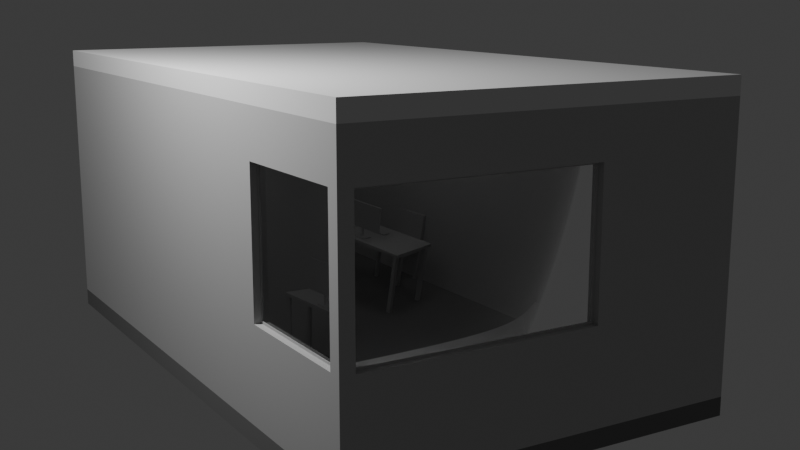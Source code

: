 # Source: room_corner_window.blend  (saved by Blender 5.1.30; exported with 4.5.12 LTS)
import bpy
from mathutils import Matrix  # noqa: F401  (used for matrix-valued properties, if any)

bpy.ops.wm.read_factory_settings(use_empty=True)
scene = bpy.context.scene
scene.name = 'Scene'

# ---- collections
col_collection = bpy.data.collections.new('Collection'); scene.collection.children.link(col_collection)
col_luminaires = bpy.data.collections.new('Luminaires'); scene.collection.children.link(col_luminaires)
col_window_south = bpy.data.collections.new('Window_South'); scene.collection.children.link(col_window_south)
col_window_west = bpy.data.collections.new('Window_West'); scene.collection.children.link(col_window_west)
col_window_corner = bpy.data.collections.new('Window_Corner'); scene.collection.children.link(col_window_corner)

# ---- materials (node trees are filled in below, after node groups)
mat_rad_furniture_r050 = bpy.data.materials.new('Rad_Furniture_R050')
mat_rad_screenglass_r004 = bpy.data.materials.new('Rad_ScreenGlass_R004')
mat_rad_wall_r050 = bpy.data.materials.new('Rad_Wall_R050')
mat_rad_floor_r020 = bpy.data.materials.new('Rad_Floor_R020')
mat_rad_ceiling_r080 = bpy.data.materials.new('Rad_Ceiling_R080')
mat_rad_luminaire_l09 = bpy.data.materials.new('Rad_Luminaire_L09')
mat_rad_glazing_south_t073 = bpy.data.materials.new('Rad_Glazing_South_T073')
mat_rad_glazing_south_t073.use_raytrace_refraction = True
mat_rad_glazing_south_t073.use_screen_refraction = True
mat_rad_frame_south_r050 = bpy.data.materials.new('Rad_Frame_South_R050')
mat_rad_glazing_west_t073 = bpy.data.materials.new('Rad_Glazing_West_T073')
mat_rad_glazing_west_t073.use_raytrace_refraction = True
mat_rad_glazing_west_t073.use_screen_refraction = True
mat_rad_frame_west_r050 = bpy.data.materials.new('Rad_Frame_West_R050')
mat_rad_frame_corner_r050 = bpy.data.materials.new('Rad_Frame_Corner_R050')

# ---- material node trees
mat_rad_furniture_r050.use_nodes = True; mat_rad_furniture_r050.node_tree.nodes.clear()
_N = mat_rad_furniture_r050.node_tree.nodes; _L = mat_rad_furniture_r050.node_tree.links
n0 = _N.new('ShaderNodeBsdfPrincipled'); n0.name = 'Principled BSDF'; n0.location = (-200, 100)
n0.inputs[0].default_value = (0.5, 0.5, 0.5, 1.0)
n0.inputs[2].default_value = 1.0
n0.inputs[13].default_value = 0.0
n1 = _N.new('ShaderNodeOutputMaterial'); n1.name = 'Material Output'; n1.location = (200, 100)
_L.new(n0.outputs[0], n1.inputs[0])
n1.is_active_output = True
mat_rad_screenglass_r004.use_nodes = True; mat_rad_screenglass_r004.node_tree.nodes.clear()
_N = mat_rad_screenglass_r004.node_tree.nodes; _L = mat_rad_screenglass_r004.node_tree.links
n0 = _N.new('ShaderNodeBsdfPrincipled'); n0.name = 'Principled BSDF'; n0.location = (-200, 100)
n0.inputs[0].default_value = (0.0, 0.0, 0.0, 1.0)
n0.inputs[2].default_value = 0.03
n1 = _N.new('ShaderNodeOutputMaterial'); n1.name = 'Material Output'; n1.location = (200, 100)
_L.new(n0.outputs[0], n1.inputs[0])
n1.is_active_output = True
mat_rad_wall_r050.use_nodes = True; mat_rad_wall_r050.node_tree.nodes.clear()
_N = mat_rad_wall_r050.node_tree.nodes; _L = mat_rad_wall_r050.node_tree.links
n0 = _N.new('ShaderNodeBsdfPrincipled'); n0.name = 'Principled BSDF'; n0.location = (-200, 100)
n0.inputs[0].default_value = (0.5, 0.5, 0.5, 1.0)
n0.inputs[2].default_value = 1.0
n0.inputs[13].default_value = 0.0
n1 = _N.new('ShaderNodeOutputMaterial'); n1.name = 'Material Output'; n1.location = (200, 100)
_L.new(n0.outputs[0], n1.inputs[0])
n1.is_active_output = True
mat_rad_floor_r020.use_nodes = True; mat_rad_floor_r020.node_tree.nodes.clear()
_N = mat_rad_floor_r020.node_tree.nodes; _L = mat_rad_floor_r020.node_tree.links
n0 = _N.new('ShaderNodeBsdfPrincipled'); n0.name = 'Principled BSDF'; n0.location = (-200, 100)
n0.inputs[0].default_value = (0.2, 0.2, 0.2, 1.0)
n0.inputs[2].default_value = 1.0
n0.inputs[13].default_value = 0.0
n1 = _N.new('ShaderNodeOutputMaterial'); n1.name = 'Material Output'; n1.location = (200, 100)
_L.new(n0.outputs[0], n1.inputs[0])
n1.is_active_output = True
mat_rad_ceiling_r080.use_nodes = True; mat_rad_ceiling_r080.node_tree.nodes.clear()
_N = mat_rad_ceiling_r080.node_tree.nodes; _L = mat_rad_ceiling_r080.node_tree.links
n0 = _N.new('ShaderNodeBsdfPrincipled'); n0.name = 'Principled BSDF'; n0.location = (-200, 100)
n0.inputs[2].default_value = 1.0
n0.inputs[13].default_value = 0.0
n1 = _N.new('ShaderNodeOutputMaterial'); n1.name = 'Material Output'; n1.location = (200, 100)
_L.new(n0.outputs[0], n1.inputs[0])
n1.is_active_output = True
mat_rad_luminaire_l09.use_nodes = True; mat_rad_luminaire_l09.node_tree.nodes.clear()
_N = mat_rad_luminaire_l09.node_tree.nodes; _L = mat_rad_luminaire_l09.node_tree.links
n0 = _N.new('ShaderNodeOutputMaterial'); n0.name = 'Material Output'; n0.location = (0, 0)
n1 = _N.new('ShaderNodeEmission'); n1.name = 'Emission'; n1.location = (0, 0)
_L.new(n1.outputs[0], n0.inputs[0])
n0.is_active_output = True
mat_rad_glazing_south_t073.use_nodes = True; mat_rad_glazing_south_t073.node_tree.nodes.clear()
_N = mat_rad_glazing_south_t073.node_tree.nodes; _L = mat_rad_glazing_south_t073.node_tree.links
n0 = _N.new('ShaderNodeBsdfPrincipled'); n0.name = 'Principled BSDF'; n0.location = (-200, 100)
n0.inputs[0].default_value = (0.73, 0.73, 0.73, 1.0)
n0.inputs[2].default_value = 0.0
n0.inputs[3].default_value = 1.52
n0.inputs[18].default_value = 1.0
n1 = _N.new('ShaderNodeOutputMaterial'); n1.name = 'Material Output'; n1.location = (200, 100)
_L.new(n0.outputs[0], n1.inputs[0])
n1.is_active_output = True
mat_rad_frame_south_r050.use_nodes = True; mat_rad_frame_south_r050.node_tree.nodes.clear()
_N = mat_rad_frame_south_r050.node_tree.nodes; _L = mat_rad_frame_south_r050.node_tree.links
n0 = _N.new('ShaderNodeBsdfPrincipled'); n0.name = 'Principled BSDF'; n0.location = (-200, 100)
n0.inputs[0].default_value = (0.5, 0.5, 0.5, 1.0)
n0.inputs[2].default_value = 1.0
n0.inputs[13].default_value = 0.0
n1 = _N.new('ShaderNodeOutputMaterial'); n1.name = 'Material Output'; n1.location = (200, 100)
_L.new(n0.outputs[0], n1.inputs[0])
n1.is_active_output = True
mat_rad_glazing_west_t073.use_nodes = True; mat_rad_glazing_west_t073.node_tree.nodes.clear()
_N = mat_rad_glazing_west_t073.node_tree.nodes; _L = mat_rad_glazing_west_t073.node_tree.links
n0 = _N.new('ShaderNodeBsdfPrincipled'); n0.name = 'Principled BSDF'; n0.location = (-200, 100)
n0.inputs[0].default_value = (0.73, 0.73, 0.73, 1.0)
n0.inputs[2].default_value = 0.0
n0.inputs[3].default_value = 1.52
n0.inputs[18].default_value = 1.0
n1 = _N.new('ShaderNodeOutputMaterial'); n1.name = 'Material Output'; n1.location = (200, 100)
_L.new(n0.outputs[0], n1.inputs[0])
n1.is_active_output = True
mat_rad_frame_west_r050.use_nodes = True; mat_rad_frame_west_r050.node_tree.nodes.clear()
_N = mat_rad_frame_west_r050.node_tree.nodes; _L = mat_rad_frame_west_r050.node_tree.links
n0 = _N.new('ShaderNodeBsdfPrincipled'); n0.name = 'Principled BSDF'; n0.location = (-200, 100)
n0.inputs[0].default_value = (0.5, 0.5, 0.5, 1.0)
n0.inputs[2].default_value = 1.0
n0.inputs[13].default_value = 0.0
n1 = _N.new('ShaderNodeOutputMaterial'); n1.name = 'Material Output'; n1.location = (200, 100)
_L.new(n0.outputs[0], n1.inputs[0])
n1.is_active_output = True
mat_rad_frame_corner_r050.use_nodes = True; mat_rad_frame_corner_r050.node_tree.nodes.clear()
_N = mat_rad_frame_corner_r050.node_tree.nodes; _L = mat_rad_frame_corner_r050.node_tree.links
n0 = _N.new('ShaderNodeBsdfPrincipled'); n0.name = 'Principled BSDF'; n0.location = (-200, 100)
n0.inputs[0].default_value = (0.5, 0.5, 0.5, 1.0)
n0.inputs[2].default_value = 1.0
n0.inputs[13].default_value = 0.0
n1 = _N.new('ShaderNodeOutputMaterial'); n1.name = 'Material Output'; n1.location = (200, 100)
_L.new(n0.outputs[0], n1.inputs[0])
n1.is_active_output = True

# ---- world
world_world = bpy.data.worlds.new('World'); scene.world = world_world
world_world.use_nodes = True; world_world.node_tree.nodes.clear()
_N = world_world.node_tree.nodes; _L = world_world.node_tree.links
n0 = _N.new('ShaderNodeOutputWorld'); n0.name = 'World Output'; n0.location = (200, 100)
n1 = _N.new('ShaderNodeBackground'); n1.name = 'Background'; n1.location = (-200, 100)
n1.inputs[0].default_value = (0.05088, 0.05088, 0.05088, 1.0)
_L.new(n1.outputs[0], n0.inputs[0])
n0.is_active_output = True
world_world.color = (0.05088, 0.05088, 0.05088)
world_world.sun_shadow_jitter_overblur = 0.0

# ---- cameras
cam_camera = bpy.data.cameras.new('Camera')
cam_camera.clip_end = 100.0
cam_camera.ortho_scale = 7.314

# ---- lights
light_light = bpy.data.lights.new('Light', 'POINT')
light_light.energy = 1000.0
light_light.shadow_soft_size = 0.1

# ---- meshes
me_desk_top_1_002 = bpy.data.meshes.new('Desk_Top_1.002')
me_desk_top_1_002.from_pydata([(-0.5, -0.5, -0.5), (-0.5, -0.5, 0.5), (-0.5, 0.5, -0.5), (-0.5, 0.5, 0.5), (0.5, -0.5, -0.5), (0.5, -0.5, 0.5), (0.5, 0.5, -0.5), (0.5, 0.5, 0.5)], [], [(0, 1, 3, 2), (2, 3, 7, 6), (6, 7, 5, 4), (4, 5, 1, 0), (2, 6, 4, 0), (7, 3, 1, 5)])
me_desk_top_1_002.materials.append(mat_rad_furniture_r050)
me_desk_top_1_002.update()
me_desk_leg_1_008 = bpy.data.meshes.new('Desk_Leg_1.008')
me_desk_leg_1_008.from_pydata([(-0.5, -0.5, -0.5), (-0.5, -0.5, 0.5), (-0.5, 0.5, -0.5), (-0.5, 0.5, 0.5), (0.5, -0.5, -0.5), (0.5, -0.5, 0.5), (0.5, 0.5, -0.5), (0.5, 0.5, 0.5)], [], [(0, 1, 3, 2), (2, 3, 7, 6), (6, 7, 5, 4), (4, 5, 1, 0), (2, 6, 4, 0), (7, 3, 1, 5)])
me_desk_leg_1_008.materials.append(mat_rad_furniture_r050)
me_desk_leg_1_008.update()
me_desk_leg_1_009 = bpy.data.meshes.new('Desk_Leg_1.009')
me_desk_leg_1_009.from_pydata([(-0.5, -0.5, -0.5), (-0.5, -0.5, 0.5), (-0.5, 0.5, -0.5), (-0.5, 0.5, 0.5), (0.5, -0.5, -0.5), (0.5, -0.5, 0.5), (0.5, 0.5, -0.5), (0.5, 0.5, 0.5)], [], [(0, 1, 3, 2), (2, 3, 7, 6), (6, 7, 5, 4), (4, 5, 1, 0), (2, 6, 4, 0), (7, 3, 1, 5)])
me_desk_leg_1_009.materials.append(mat_rad_furniture_r050)
me_desk_leg_1_009.update()
me_desk_leg_1_010 = bpy.data.meshes.new('Desk_Leg_1.010')
me_desk_leg_1_010.from_pydata([(-0.5, -0.5, -0.5), (-0.5, -0.5, 0.5), (-0.5, 0.5, -0.5), (-0.5, 0.5, 0.5), (0.5, -0.5, -0.5), (0.5, -0.5, 0.5), (0.5, 0.5, -0.5), (0.5, 0.5, 0.5)], [], [(0, 1, 3, 2), (2, 3, 7, 6), (6, 7, 5, 4), (4, 5, 1, 0), (2, 6, 4, 0), (7, 3, 1, 5)])
me_desk_leg_1_010.materials.append(mat_rad_furniture_r050)
me_desk_leg_1_010.update()
me_desk_leg_1_011 = bpy.data.meshes.new('Desk_Leg_1.011')
me_desk_leg_1_011.from_pydata([(-0.5, -0.5, -0.5), (-0.5, -0.5, 0.5), (-0.5, 0.5, -0.5), (-0.5, 0.5, 0.5), (0.5, -0.5, -0.5), (0.5, -0.5, 0.5), (0.5, 0.5, -0.5), (0.5, 0.5, 0.5)], [], [(0, 1, 3, 2), (2, 3, 7, 6), (6, 7, 5, 4), (4, 5, 1, 0), (2, 6, 4, 0), (7, 3, 1, 5)])
me_desk_leg_1_011.materials.append(mat_rad_furniture_r050)
me_desk_leg_1_011.update()
me_chair_seat_1_002 = bpy.data.meshes.new('Chair_Seat_1.002')
me_chair_seat_1_002.from_pydata([(-0.5, -0.5, -0.5), (-0.5, -0.5, 0.5), (-0.5, 0.5, -0.5), (-0.5, 0.5, 0.5), (0.5, -0.5, -0.5), (0.5, -0.5, 0.5), (0.5, 0.5, -0.5), (0.5, 0.5, 0.5)], [], [(0, 1, 3, 2), (2, 3, 7, 6), (6, 7, 5, 4), (4, 5, 1, 0), (2, 6, 4, 0), (7, 3, 1, 5)])
me_chair_seat_1_002.materials.append(mat_rad_furniture_r050)
me_chair_seat_1_002.update()
me_chair_leg_1_008 = bpy.data.meshes.new('Chair_Leg_1.008')
me_chair_leg_1_008.from_pydata([(-0.5, -0.5, -0.5), (-0.5, -0.5, 0.5), (-0.5, 0.5, -0.5), (-0.5, 0.5, 0.5), (0.5, -0.5, -0.5), (0.5, -0.5, 0.5), (0.5, 0.5, -0.5), (0.5, 0.5, 0.5)], [], [(0, 1, 3, 2), (2, 3, 7, 6), (6, 7, 5, 4), (4, 5, 1, 0), (2, 6, 4, 0), (7, 3, 1, 5)])
me_chair_leg_1_008.materials.append(mat_rad_furniture_r050)
me_chair_leg_1_008.update()
me_chair_leg_1_009 = bpy.data.meshes.new('Chair_Leg_1.009')
me_chair_leg_1_009.from_pydata([(-0.5, -0.5, -0.5), (-0.5, -0.5, 0.5), (-0.5, 0.5, -0.5), (-0.5, 0.5, 0.5), (0.5, -0.5, -0.5), (0.5, -0.5, 0.5), (0.5, 0.5, -0.5), (0.5, 0.5, 0.5)], [], [(0, 1, 3, 2), (2, 3, 7, 6), (6, 7, 5, 4), (4, 5, 1, 0), (2, 6, 4, 0), (7, 3, 1, 5)])
me_chair_leg_1_009.materials.append(mat_rad_furniture_r050)
me_chair_leg_1_009.update()
me_chair_leg_1_010 = bpy.data.meshes.new('Chair_Leg_1.010')
me_chair_leg_1_010.from_pydata([(-0.5, -0.5, -0.5), (-0.5, -0.5, 0.5), (-0.5, 0.5, -0.5), (-0.5, 0.5, 0.5), (0.5, -0.5, -0.5), (0.5, -0.5, 0.5), (0.5, 0.5, -0.5), (0.5, 0.5, 0.5)], [], [(0, 1, 3, 2), (2, 3, 7, 6), (6, 7, 5, 4), (4, 5, 1, 0), (2, 6, 4, 0), (7, 3, 1, 5)])
me_chair_leg_1_010.materials.append(mat_rad_furniture_r050)
me_chair_leg_1_010.update()
me_chair_leg_1_011 = bpy.data.meshes.new('Chair_Leg_1.011')
me_chair_leg_1_011.from_pydata([(-0.5, -0.5, -0.5), (-0.5, -0.5, 0.5), (-0.5, 0.5, -0.5), (-0.5, 0.5, 0.5), (0.5, -0.5, -0.5), (0.5, -0.5, 0.5), (0.5, 0.5, -0.5), (0.5, 0.5, 0.5)], [], [(0, 1, 3, 2), (2, 3, 7, 6), (6, 7, 5, 4), (4, 5, 1, 0), (2, 6, 4, 0), (7, 3, 1, 5)])
me_chair_leg_1_011.materials.append(mat_rad_furniture_r050)
me_chair_leg_1_011.update()
me_chair_back_1_002 = bpy.data.meshes.new('Chair_Back_1.002')
me_chair_back_1_002.from_pydata([(-0.5, -0.5, -0.5), (-0.5, -0.5, 0.5), (-0.5, 0.5, -0.5), (-0.5, 0.5, 0.5), (0.5, -0.5, -0.5), (0.5, -0.5, 0.5), (0.5, 0.5, -0.5), (0.5, 0.5, 0.5)], [], [(0, 1, 3, 2), (2, 3, 7, 6), (6, 7, 5, 4), (4, 5, 1, 0), (2, 6, 4, 0), (7, 3, 1, 5)])
me_chair_back_1_002.materials.append(mat_rad_furniture_r050)
me_chair_back_1_002.update()
me_disp_base_1_002 = bpy.data.meshes.new('Disp_Base_1.002')
me_disp_base_1_002.from_pydata([(-0.5, -0.5, -0.5), (-0.5, -0.5, 0.5), (-0.5, 0.5, -0.5), (-0.5, 0.5, 0.5), (0.5, -0.5, -0.5), (0.5, -0.5, 0.5), (0.5, 0.5, -0.5), (0.5, 0.5, 0.5)], [], [(0, 1, 3, 2), (2, 3, 7, 6), (6, 7, 5, 4), (4, 5, 1, 0), (2, 6, 4, 0), (7, 3, 1, 5)])
me_disp_base_1_002.materials.append(mat_rad_furniture_r050)
me_disp_base_1_002.update()
me_disp_neck_1_002 = bpy.data.meshes.new('Disp_Neck_1.002')
me_disp_neck_1_002.from_pydata([(-0.5, -0.5, -0.5), (-0.5, -0.5, 0.5), (-0.5, 0.5, -0.5), (-0.5, 0.5, 0.5), (0.5, -0.5, -0.5), (0.5, -0.5, 0.5), (0.5, 0.5, -0.5), (0.5, 0.5, 0.5)], [], [(0, 1, 3, 2), (2, 3, 7, 6), (6, 7, 5, 4), (4, 5, 1, 0), (2, 6, 4, 0), (7, 3, 1, 5)])
me_disp_neck_1_002.materials.append(mat_rad_furniture_r050)
me_disp_neck_1_002.update()
me_disp_panel_1_002 = bpy.data.meshes.new('Disp_Panel_1.002')
me_disp_panel_1_002.from_pydata([(-0.5, -0.5, -0.5), (-0.5, -0.5, 0.5), (-0.5, 0.5, -0.5), (-0.5, 0.5, 0.5), (0.5, -0.5, -0.5), (0.5, -0.5, 0.5), (0.5, 0.5, -0.5), (0.5, 0.5, 0.5)], [], [(0, 1, 3, 2), (2, 3, 7, 6), (6, 7, 5, 4), (4, 5, 1, 0), (2, 6, 4, 0), (7, 3, 1, 5)])
me_disp_panel_1_002.materials.append(mat_rad_furniture_r050)
me_disp_panel_1_002.update()
me_disp_glass_1_002 = bpy.data.meshes.new('Disp_Glass_1.002')
me_disp_glass_1_002.from_pydata([(-0.5, -0.5, -0.5), (-0.5, -0.5, 0.5), (-0.5, 0.5, -0.5), (-0.5, 0.5, 0.5), (0.5, -0.5, -0.5), (0.5, -0.5, 0.5), (0.5, 0.5, -0.5), (0.5, 0.5, 0.5)], [], [(0, 1, 3, 2), (2, 3, 7, 6), (6, 7, 5, 4), (4, 5, 1, 0), (2, 6, 4, 0), (7, 3, 1, 5)])
me_disp_glass_1_002.materials.append(mat_rad_screenglass_r004)
me_disp_glass_1_002.update()
me_keyboard_1_002 = bpy.data.meshes.new('Keyboard_1.002')
me_keyboard_1_002.from_pydata([(-0.5, -0.5, -0.5), (-0.5, -0.5, 0.5), (-0.5, 0.5, -0.5), (-0.5, 0.5, 0.5), (0.5, -0.5, -0.5), (0.5, -0.5, 0.5), (0.5, 0.5, -0.5), (0.5, 0.5, 0.5)], [], [(0, 1, 3, 2), (2, 3, 7, 6), (6, 7, 5, 4), (4, 5, 1, 0), (2, 6, 4, 0), (7, 3, 1, 5)])
me_keyboard_1_002.materials.append(mat_rad_furniture_r050)
me_keyboard_1_002.update()
me_desk_top_2_002 = bpy.data.meshes.new('Desk_Top_2.002')
me_desk_top_2_002.from_pydata([(-0.5, -0.5, -0.5), (-0.5, -0.5, 0.5), (-0.5, 0.5, -0.5), (-0.5, 0.5, 0.5), (0.5, -0.5, -0.5), (0.5, -0.5, 0.5), (0.5, 0.5, -0.5), (0.5, 0.5, 0.5)], [], [(0, 1, 3, 2), (2, 3, 7, 6), (6, 7, 5, 4), (4, 5, 1, 0), (2, 6, 4, 0), (7, 3, 1, 5)])
me_desk_top_2_002.materials.append(mat_rad_furniture_r050)
me_desk_top_2_002.update()
me_desk_leg_2_008 = bpy.data.meshes.new('Desk_Leg_2.008')
me_desk_leg_2_008.from_pydata([(-0.5, -0.5, -0.5), (-0.5, -0.5, 0.5), (-0.5, 0.5, -0.5), (-0.5, 0.5, 0.5), (0.5, -0.5, -0.5), (0.5, -0.5, 0.5), (0.5, 0.5, -0.5), (0.5, 0.5, 0.5)], [], [(0, 1, 3, 2), (2, 3, 7, 6), (6, 7, 5, 4), (4, 5, 1, 0), (2, 6, 4, 0), (7, 3, 1, 5)])
me_desk_leg_2_008.materials.append(mat_rad_furniture_r050)
me_desk_leg_2_008.update()
me_desk_leg_2_009 = bpy.data.meshes.new('Desk_Leg_2.009')
me_desk_leg_2_009.from_pydata([(-0.5, -0.5, -0.5), (-0.5, -0.5, 0.5), (-0.5, 0.5, -0.5), (-0.5, 0.5, 0.5), (0.5, -0.5, -0.5), (0.5, -0.5, 0.5), (0.5, 0.5, -0.5), (0.5, 0.5, 0.5)], [], [(0, 1, 3, 2), (2, 3, 7, 6), (6, 7, 5, 4), (4, 5, 1, 0), (2, 6, 4, 0), (7, 3, 1, 5)])
me_desk_leg_2_009.materials.append(mat_rad_furniture_r050)
me_desk_leg_2_009.update()
me_desk_leg_2_010 = bpy.data.meshes.new('Desk_Leg_2.010')
me_desk_leg_2_010.from_pydata([(-0.5, -0.5, -0.5), (-0.5, -0.5, 0.5), (-0.5, 0.5, -0.5), (-0.5, 0.5, 0.5), (0.5, -0.5, -0.5), (0.5, -0.5, 0.5), (0.5, 0.5, -0.5), (0.5, 0.5, 0.5)], [], [(0, 1, 3, 2), (2, 3, 7, 6), (6, 7, 5, 4), (4, 5, 1, 0), (2, 6, 4, 0), (7, 3, 1, 5)])
me_desk_leg_2_010.materials.append(mat_rad_furniture_r050)
me_desk_leg_2_010.update()
me_desk_leg_2_011 = bpy.data.meshes.new('Desk_Leg_2.011')
me_desk_leg_2_011.from_pydata([(-0.5, -0.5, -0.5), (-0.5, -0.5, 0.5), (-0.5, 0.5, -0.5), (-0.5, 0.5, 0.5), (0.5, -0.5, -0.5), (0.5, -0.5, 0.5), (0.5, 0.5, -0.5), (0.5, 0.5, 0.5)], [], [(0, 1, 3, 2), (2, 3, 7, 6), (6, 7, 5, 4), (4, 5, 1, 0), (2, 6, 4, 0), (7, 3, 1, 5)])
me_desk_leg_2_011.materials.append(mat_rad_furniture_r050)
me_desk_leg_2_011.update()
me_chair_seat_2_002 = bpy.data.meshes.new('Chair_Seat_2.002')
me_chair_seat_2_002.from_pydata([(-0.5, -0.5, -0.5), (-0.5, -0.5, 0.5), (-0.5, 0.5, -0.5), (-0.5, 0.5, 0.5), (0.5, -0.5, -0.5), (0.5, -0.5, 0.5), (0.5, 0.5, -0.5), (0.5, 0.5, 0.5)], [], [(0, 1, 3, 2), (2, 3, 7, 6), (6, 7, 5, 4), (4, 5, 1, 0), (2, 6, 4, 0), (7, 3, 1, 5)])
me_chair_seat_2_002.materials.append(mat_rad_furniture_r050)
me_chair_seat_2_002.update()
me_chair_leg_2_008 = bpy.data.meshes.new('Chair_Leg_2.008')
me_chair_leg_2_008.from_pydata([(-0.5, -0.5, -0.5), (-0.5, -0.5, 0.5), (-0.5, 0.5, -0.5), (-0.5, 0.5, 0.5), (0.5, -0.5, -0.5), (0.5, -0.5, 0.5), (0.5, 0.5, -0.5), (0.5, 0.5, 0.5)], [], [(0, 1, 3, 2), (2, 3, 7, 6), (6, 7, 5, 4), (4, 5, 1, 0), (2, 6, 4, 0), (7, 3, 1, 5)])
me_chair_leg_2_008.materials.append(mat_rad_furniture_r050)
me_chair_leg_2_008.update()
me_chair_leg_2_009 = bpy.data.meshes.new('Chair_Leg_2.009')
me_chair_leg_2_009.from_pydata([(-0.5, -0.5, -0.5), (-0.5, -0.5, 0.5), (-0.5, 0.5, -0.5), (-0.5, 0.5, 0.5), (0.5, -0.5, -0.5), (0.5, -0.5, 0.5), (0.5, 0.5, -0.5), (0.5, 0.5, 0.5)], [], [(0, 1, 3, 2), (2, 3, 7, 6), (6, 7, 5, 4), (4, 5, 1, 0), (2, 6, 4, 0), (7, 3, 1, 5)])
me_chair_leg_2_009.materials.append(mat_rad_furniture_r050)
me_chair_leg_2_009.update()
me_chair_leg_2_010 = bpy.data.meshes.new('Chair_Leg_2.010')
me_chair_leg_2_010.from_pydata([(-0.5, -0.5, -0.5), (-0.5, -0.5, 0.5), (-0.5, 0.5, -0.5), (-0.5, 0.5, 0.5), (0.5, -0.5, -0.5), (0.5, -0.5, 0.5), (0.5, 0.5, -0.5), (0.5, 0.5, 0.5)], [], [(0, 1, 3, 2), (2, 3, 7, 6), (6, 7, 5, 4), (4, 5, 1, 0), (2, 6, 4, 0), (7, 3, 1, 5)])
me_chair_leg_2_010.materials.append(mat_rad_furniture_r050)
me_chair_leg_2_010.update()
me_chair_leg_2_011 = bpy.data.meshes.new('Chair_Leg_2.011')
me_chair_leg_2_011.from_pydata([(-0.5, -0.5, -0.5), (-0.5, -0.5, 0.5), (-0.5, 0.5, -0.5), (-0.5, 0.5, 0.5), (0.5, -0.5, -0.5), (0.5, -0.5, 0.5), (0.5, 0.5, -0.5), (0.5, 0.5, 0.5)], [], [(0, 1, 3, 2), (2, 3, 7, 6), (6, 7, 5, 4), (4, 5, 1, 0), (2, 6, 4, 0), (7, 3, 1, 5)])
me_chair_leg_2_011.materials.append(mat_rad_furniture_r050)
me_chair_leg_2_011.update()
me_chair_back_2_002 = bpy.data.meshes.new('Chair_Back_2.002')
me_chair_back_2_002.from_pydata([(-0.5, -0.5, -0.5), (-0.5, -0.5, 0.5), (-0.5, 0.5, -0.5), (-0.5, 0.5, 0.5), (0.5, -0.5, -0.5), (0.5, -0.5, 0.5), (0.5, 0.5, -0.5), (0.5, 0.5, 0.5)], [], [(0, 1, 3, 2), (2, 3, 7, 6), (6, 7, 5, 4), (4, 5, 1, 0), (2, 6, 4, 0), (7, 3, 1, 5)])
me_chair_back_2_002.materials.append(mat_rad_furniture_r050)
me_chair_back_2_002.update()
me_disp_base_2_002 = bpy.data.meshes.new('Disp_Base_2.002')
me_disp_base_2_002.from_pydata([(-0.5, -0.5, -0.5), (-0.5, -0.5, 0.5), (-0.5, 0.5, -0.5), (-0.5, 0.5, 0.5), (0.5, -0.5, -0.5), (0.5, -0.5, 0.5), (0.5, 0.5, -0.5), (0.5, 0.5, 0.5)], [], [(0, 1, 3, 2), (2, 3, 7, 6), (6, 7, 5, 4), (4, 5, 1, 0), (2, 6, 4, 0), (7, 3, 1, 5)])
me_disp_base_2_002.materials.append(mat_rad_furniture_r050)
me_disp_base_2_002.update()
me_disp_neck_2_002 = bpy.data.meshes.new('Disp_Neck_2.002')
me_disp_neck_2_002.from_pydata([(-0.5, -0.5, -0.5), (-0.5, -0.5, 0.5), (-0.5, 0.5, -0.5), (-0.5, 0.5, 0.5), (0.5, -0.5, -0.5), (0.5, -0.5, 0.5), (0.5, 0.5, -0.5), (0.5, 0.5, 0.5)], [], [(0, 1, 3, 2), (2, 3, 7, 6), (6, 7, 5, 4), (4, 5, 1, 0), (2, 6, 4, 0), (7, 3, 1, 5)])
me_disp_neck_2_002.materials.append(mat_rad_furniture_r050)
me_disp_neck_2_002.update()
me_disp_panel_2_002 = bpy.data.meshes.new('Disp_Panel_2.002')
me_disp_panel_2_002.from_pydata([(-0.5, -0.5, -0.5), (-0.5, -0.5, 0.5), (-0.5, 0.5, -0.5), (-0.5, 0.5, 0.5), (0.5, -0.5, -0.5), (0.5, -0.5, 0.5), (0.5, 0.5, -0.5), (0.5, 0.5, 0.5)], [], [(0, 1, 3, 2), (2, 3, 7, 6), (6, 7, 5, 4), (4, 5, 1, 0), (2, 6, 4, 0), (7, 3, 1, 5)])
me_disp_panel_2_002.materials.append(mat_rad_furniture_r050)
me_disp_panel_2_002.update()
me_disp_glass_2_002 = bpy.data.meshes.new('Disp_Glass_2.002')
me_disp_glass_2_002.from_pydata([(-0.5, -0.5, -0.5), (-0.5, -0.5, 0.5), (-0.5, 0.5, -0.5), (-0.5, 0.5, 0.5), (0.5, -0.5, -0.5), (0.5, -0.5, 0.5), (0.5, 0.5, -0.5), (0.5, 0.5, 0.5)], [], [(0, 1, 3, 2), (2, 3, 7, 6), (6, 7, 5, 4), (4, 5, 1, 0), (2, 6, 4, 0), (7, 3, 1, 5)])
me_disp_glass_2_002.materials.append(mat_rad_screenglass_r004)
me_disp_glass_2_002.update()
me_keyboard_2_002 = bpy.data.meshes.new('Keyboard_2.002')
me_keyboard_2_002.from_pydata([(-0.5, -0.5, -0.5), (-0.5, -0.5, 0.5), (-0.5, 0.5, -0.5), (-0.5, 0.5, 0.5), (0.5, -0.5, -0.5), (0.5, -0.5, 0.5), (0.5, 0.5, -0.5), (0.5, 0.5, 0.5)], [], [(0, 1, 3, 2), (2, 3, 7, 6), (6, 7, 5, 4), (4, 5, 1, 0), (2, 6, 4, 0), (7, 3, 1, 5)])
me_keyboard_2_002.materials.append(mat_rad_furniture_r050)
me_keyboard_2_002.update()
me_room_wall_north_001 = bpy.data.meshes.new('Room_Wall_North.001')
me_room_wall_north_001.from_pydata([(-2.0, 3.5, 0.0), (2.0, 3.5, 0.0), (2.0, 3.65, 0.0), (-2.0, 3.65, 0.0), (-2.0, 3.5, 3.0), (2.0, 3.5, 3.0), (2.0, 3.65, 3.0), (-2.0, 3.65, 3.0), (-0.5, 3.5, 1.0), (2.0, 3.5, 1.0), (2.0, 3.5, 2.5), (-0.5, 3.5, 2.5), (-0.5, 3.65, 1.0), (-0.5, 3.65, 2.5), (2.0, 3.65, 2.5), (2.0, 3.65, 1.0)], [], [(0, 3, 2, 1), (4, 5, 6, 7), (10, 5, 4, 0, 1, 9, 8, 11), (14, 6, 5, 10), (9, 1, 2, 15), (2, 3, 7, 6, 14, 13, 12, 15), (3, 0, 4, 7), (15, 12, 8, 9), (10, 11, 13, 14), (11, 8, 12, 13)])
me_room_wall_north_001.materials.append(mat_rad_wall_r050)
me_room_wall_north_001.update()
me_room_wall_east_001 = bpy.data.meshes.new('Room_Wall_East.001')
me_room_wall_east_001.from_pydata([(2.0, -3.65, 0.0), (2.15, -3.65, 0.0), (2.15, 3.65, 0.0), (2.0, 3.65, 0.0), (2.0, -3.65, 3.0), (2.15, -3.65, 3.0), (2.15, 3.65, 3.0), (2.0, 3.65, 3.0), (2.15, 2.0, 1.0), (2.15, 3.5, 1.0), (2.15, 3.5, 2.5), (2.15, 2.0, 2.5), (2.0, 2.0, 1.0), (2.0, 2.0, 2.5), (2.0, 3.5, 1.0), (2.0, 3.5, 2.5)], [], [(0, 3, 2, 1), (4, 5, 6, 7), (0, 1, 5, 4), (9, 2, 6, 10), (10, 6, 5, 1, 2, 9, 8, 11), (2, 3, 7, 6), (7, 3, 14, 15), (3, 0, 4, 7, 15, 13, 12, 14), (12, 8, 9, 14), (15, 10, 11, 13), (8, 12, 13, 11), (9, 10, 15, 14)])
me_room_wall_east_001.materials.append(mat_rad_wall_r050)
me_room_wall_east_001.update()
me_room_floor = bpy.data.meshes.new('Room_Floor')
me_room_floor.from_pydata([(-2.15, -3.65, -0.2), (2.15, -3.65, -0.2), (2.15, 3.65, -0.2), (-2.15, 3.65, -0.2), (-2.15, -3.65, 0.0), (2.15, -3.65, 0.0), (2.15, 3.65, 0.0), (-2.15, 3.65, 0.0)], [], [(0, 1, 2, 3), (4, 7, 6, 5), (0, 4, 5, 1), (1, 5, 6, 2), (2, 6, 7, 3), (3, 7, 4, 0)])
me_room_floor.materials.append(mat_rad_floor_r020)
me_room_floor.update()
me_room_ceiling = bpy.data.meshes.new('Room_Ceiling')
me_room_ceiling.from_pydata([(-2.15, -3.65, 3.0), (2.15, -3.65, 3.0), (2.15, 3.65, 3.0), (-2.15, 3.65, 3.0), (-2.15, -3.65, 3.2), (2.15, -3.65, 3.2), (2.15, 3.65, 3.2), (-2.15, 3.65, 3.2)], [], [(0, 1, 2, 3), (4, 7, 6, 5), (0, 4, 5, 1), (1, 5, 6, 2), (2, 6, 7, 3), (3, 7, 4, 0)])
me_room_ceiling.materials.append(mat_rad_ceiling_r080)
me_room_ceiling.update()
me_room_wall_south = bpy.data.meshes.new('Room_Wall_South')
me_room_wall_south.from_pydata([(-2.0, -3.65, 0.0), (2.0, -3.65, 0.0), (2.0, -3.5, 0.0), (-2.0, -3.5, 0.0), (-2.0, -3.65, 3.0), (2.0, -3.65, 3.0), (2.0, -3.5, 3.0), (-2.0, -3.5, 3.0)], [], [(0, 1, 2, 3), (4, 7, 6, 5), (0, 4, 5, 1), (1, 5, 6, 2), (2, 6, 7, 3), (3, 7, 4, 0)])
me_room_wall_south.materials.append(mat_rad_wall_r050)
me_room_wall_south.update()
me_room_wall_west = bpy.data.meshes.new('Room_Wall_West')
me_room_wall_west.from_pydata([(-2.15, -3.65, 0.0), (-2.0, -3.65, 0.0), (-2.0, 3.65, 0.0), (-2.15, 3.65, 0.0), (-2.15, -3.65, 3.0), (-2.0, -3.65, 3.0), (-2.0, 3.65, 3.0), (-2.15, 3.65, 3.0)], [], [(0, 1, 2, 3), (4, 7, 6, 5), (0, 4, 5, 1), (1, 5, 6, 2), (2, 6, 7, 3), (3, 7, 4, 0)])
me_room_wall_west.materials.append(mat_rad_wall_r050)
me_room_wall_west.update()
me_luminaire_l09_1 = bpy.data.meshes.new('Luminaire_L09_1')
me_luminaire_l09_1.from_pydata([(-1.3, -2.1, 2.8), (-0.7, -2.1, 2.8), (-0.7, -1.5, 2.8), (-1.3, -1.5, 2.8)], [], [(0, 1, 2, 3)])
me_luminaire_l09_1.materials.append(mat_rad_luminaire_l09)
me_luminaire_l09_1.update()
me_luminaire_l09_2 = bpy.data.meshes.new('Luminaire_L09_2')
me_luminaire_l09_2.from_pydata([(0.7, -2.1, 2.8), (1.3, -2.1, 2.8), (1.3, -1.5, 2.8), (0.7, -1.5, 2.8)], [], [(0, 1, 2, 3)])
me_luminaire_l09_2.materials.append(mat_rad_luminaire_l09)
me_luminaire_l09_2.update()
me_luminaire_l09_3 = bpy.data.meshes.new('Luminaire_L09_3')
me_luminaire_l09_3.from_pydata([(-1.3, 1.5, 2.8), (-0.7, 1.5, 2.8), (-0.7, 2.1, 2.8), (-1.3, 2.1, 2.8)], [], [(0, 1, 2, 3)])
me_luminaire_l09_3.materials.append(mat_rad_luminaire_l09)
me_luminaire_l09_3.update()
me_luminaire_l09_4 = bpy.data.meshes.new('Luminaire_L09_4')
me_luminaire_l09_4.from_pydata([(0.7, 1.5, 2.8), (1.3, 1.5, 2.8), (1.3, 2.1, 2.8), (0.7, 2.1, 2.8)], [], [(0, 1, 2, 3)])
me_luminaire_l09_4.materials.append(mat_rad_luminaire_l09)
me_luminaire_l09_4.update()
me_room_window_north = bpy.data.meshes.new('Room_Window_North')
me_room_window_north.from_pydata([(-0.475, 3.575, 1.025), (1.975, 3.575, 1.025), (1.975, 3.575, 2.475), (-0.475, 3.575, 2.475)], [], [(0, 1, 2, 3)])
me_room_window_north.materials.append(mat_rad_glazing_south_t073)
me_room_window_north.update()
me_room_window_north_frame_sill = bpy.data.meshes.new('Room_Window_North_Frame_Sill')
me_room_window_north_frame_sill.from_pydata([(-0.5, 3.57, 1.0), (2.0, 3.57, 1.0), (2.0, 3.58, 1.0), (-0.5, 3.58, 1.0), (-0.5, 3.57, 1.025), (2.0, 3.57, 1.025), (2.0, 3.58, 1.025), (-0.5, 3.58, 1.025)], [], [(0, 3, 2, 1), (4, 5, 6, 7), (0, 1, 5, 4), (1, 2, 6, 5), (2, 3, 7, 6), (3, 0, 4, 7)])
me_room_window_north_frame_sill.materials.append(mat_rad_frame_south_r050)
me_room_window_north_frame_sill.update()
me_room_window_north_frame_head = bpy.data.meshes.new('Room_Window_North_Frame_Head')
me_room_window_north_frame_head.from_pydata([(-0.5, 3.57, 2.475), (2.0, 3.57, 2.475), (2.0, 3.58, 2.475), (-0.5, 3.58, 2.475), (-0.5, 3.57, 2.5), (2.0, 3.57, 2.5), (2.0, 3.58, 2.5), (-0.5, 3.58, 2.5)], [], [(0, 3, 2, 1), (4, 5, 6, 7), (0, 1, 5, 4), (1, 2, 6, 5), (2, 3, 7, 6), (3, 0, 4, 7)])
me_room_window_north_frame_head.materials.append(mat_rad_frame_south_r050)
me_room_window_north_frame_head.update()
me_room_window_north_frame_jamb = bpy.data.meshes.new('Room_Window_North_Frame_Jamb')
me_room_window_north_frame_jamb.from_pydata([(-0.5, 3.57, 1.025), (-0.475, 3.57, 1.025), (-0.475, 3.58, 1.025), (-0.5, 3.58, 1.025), (-0.5, 3.57, 2.475), (-0.475, 3.57, 2.475), (-0.475, 3.58, 2.475), (-0.5, 3.58, 2.475)], [], [(0, 3, 2, 1), (4, 5, 6, 7), (0, 1, 5, 4), (1, 2, 6, 5), (2, 3, 7, 6), (3, 0, 4, 7)])
me_room_window_north_frame_jamb.materials.append(mat_rad_frame_south_r050)
me_room_window_north_frame_jamb.update()
me_room_window_east = bpy.data.meshes.new('Room_Window_East')
me_room_window_east.from_pydata([(2.075, 2.025, 1.025), (2.075, 3.475, 1.025), (2.075, 3.475, 2.475), (2.075, 2.025, 2.475)], [], [(0, 1, 2, 3)])
me_room_window_east.materials.append(mat_rad_glazing_west_t073)
me_room_window_east.update()
me_room_window_east_frame_sill = bpy.data.meshes.new('Room_Window_East_Frame_Sill')
me_room_window_east_frame_sill.from_pydata([(2.07, 2.0, 1.0), (2.08, 2.0, 1.0), (2.08, 3.5, 1.0), (2.07, 3.5, 1.0), (2.07, 2.0, 1.025), (2.08, 2.0, 1.025), (2.08, 3.5, 1.025), (2.07, 3.5, 1.025)], [], [(0, 3, 2, 1), (4, 5, 6, 7), (0, 1, 5, 4), (1, 2, 6, 5), (2, 3, 7, 6), (3, 0, 4, 7)])
me_room_window_east_frame_sill.materials.append(mat_rad_frame_west_r050)
me_room_window_east_frame_sill.update()
me_room_window_east_frame_head = bpy.data.meshes.new('Room_Window_East_Frame_Head')
me_room_window_east_frame_head.from_pydata([(2.07, 2.0, 2.475), (2.08, 2.0, 2.475), (2.08, 3.5, 2.475), (2.07, 3.5, 2.475), (2.07, 2.0, 2.5), (2.08, 2.0, 2.5), (2.08, 3.5, 2.5), (2.07, 3.5, 2.5)], [], [(0, 3, 2, 1), (4, 5, 6, 7), (0, 1, 5, 4), (1, 2, 6, 5), (2, 3, 7, 6), (3, 0, 4, 7)])
me_room_window_east_frame_head.materials.append(mat_rad_frame_west_r050)
me_room_window_east_frame_head.update()
me_room_window_east_frame_jamb = bpy.data.meshes.new('Room_Window_East_Frame_Jamb')
me_room_window_east_frame_jamb.from_pydata([(2.07, 2.0, 1.025), (2.08, 2.0, 1.025), (2.08, 2.025, 1.025), (2.07, 2.025, 1.025), (2.07, 2.0, 2.475), (2.08, 2.0, 2.475), (2.08, 2.025, 2.475), (2.07, 2.025, 2.475)], [], [(0, 3, 2, 1), (4, 5, 6, 7), (0, 1, 5, 4), (1, 2, 6, 5), (2, 3, 7, 6), (3, 0, 4, 7)])
me_room_window_east_frame_jamb.materials.append(mat_rad_frame_west_r050)
me_room_window_east_frame_jamb.update()
me_room_corner_mullion = bpy.data.meshes.new('Room_Corner_Mullion')
me_room_corner_mullion.from_pydata([(1.975, 3.475, 1.0), (2.075, 3.475, 1.0), (2.075, 3.575, 1.0), (1.975, 3.575, 1.0), (1.975, 3.475, 2.5), (2.075, 3.475, 2.5), (2.075, 3.575, 2.5), (1.975, 3.575, 2.5)], [], [(0, 3, 2, 1), (4, 5, 6, 7), (0, 1, 5, 4), (1, 2, 6, 5), (2, 3, 7, 6), (3, 0, 4, 7)])
me_room_corner_mullion.materials.append(mat_rad_frame_corner_r050)
me_room_corner_mullion.update()

# ---- objects
ob_desk_top_1 = bpy.data.objects.new('Desk_Top_1', me_desk_top_1_002)
ob_desk_leg_1 = bpy.data.objects.new('Desk_Leg_1', me_desk_leg_1_008)
ob_desk_leg_1_001 = bpy.data.objects.new('Desk_Leg_1.001', me_desk_leg_1_009)
ob_desk_leg_1_002 = bpy.data.objects.new('Desk_Leg_1.002', me_desk_leg_1_010)
ob_desk_leg_1_003 = bpy.data.objects.new('Desk_Leg_1.003', me_desk_leg_1_011)
ob_chair_seat_1 = bpy.data.objects.new('Chair_Seat_1', me_chair_seat_1_002)
ob_chair_leg_1 = bpy.data.objects.new('Chair_Leg_1', me_chair_leg_1_008)
ob_chair_leg_1_001 = bpy.data.objects.new('Chair_Leg_1.001', me_chair_leg_1_009)
ob_chair_leg_1_002 = bpy.data.objects.new('Chair_Leg_1.002', me_chair_leg_1_010)
ob_chair_leg_1_003 = bpy.data.objects.new('Chair_Leg_1.003', me_chair_leg_1_011)
ob_chair_back_1 = bpy.data.objects.new('Chair_Back_1', me_chair_back_1_002)
ob_disp_base_1 = bpy.data.objects.new('Disp_Base_1', me_disp_base_1_002)
ob_disp_neck_1 = bpy.data.objects.new('Disp_Neck_1', me_disp_neck_1_002)
ob_disp_panel_1 = bpy.data.objects.new('Disp_Panel_1', me_disp_panel_1_002)
ob_disp_glass_1 = bpy.data.objects.new('Disp_Glass_1', me_disp_glass_1_002)
ob_keyboard_1 = bpy.data.objects.new('Keyboard_1', me_keyboard_1_002)
ob_desk_top_2 = bpy.data.objects.new('Desk_Top_2', me_desk_top_2_002)
ob_desk_leg_2 = bpy.data.objects.new('Desk_Leg_2', me_desk_leg_2_008)
ob_desk_leg_2_001 = bpy.data.objects.new('Desk_Leg_2.001', me_desk_leg_2_009)
ob_desk_leg_2_002 = bpy.data.objects.new('Desk_Leg_2.002', me_desk_leg_2_010)
ob_desk_leg_2_003 = bpy.data.objects.new('Desk_Leg_2.003', me_desk_leg_2_011)
ob_chair_seat_2 = bpy.data.objects.new('Chair_Seat_2', me_chair_seat_2_002)
ob_chair_leg_2 = bpy.data.objects.new('Chair_Leg_2', me_chair_leg_2_008)
ob_chair_leg_2_001 = bpy.data.objects.new('Chair_Leg_2.001', me_chair_leg_2_009)
ob_chair_leg_2_002 = bpy.data.objects.new('Chair_Leg_2.002', me_chair_leg_2_010)
ob_chair_leg_2_003 = bpy.data.objects.new('Chair_Leg_2.003', me_chair_leg_2_011)
ob_chair_back_2 = bpy.data.objects.new('Chair_Back_2', me_chair_back_2_002)
ob_disp_base_2 = bpy.data.objects.new('Disp_Base_2', me_disp_base_2_002)
ob_disp_neck_2 = bpy.data.objects.new('Disp_Neck_2', me_disp_neck_2_002)
ob_disp_panel_2 = bpy.data.objects.new('Disp_Panel_2', me_disp_panel_2_002)
ob_disp_glass_2 = bpy.data.objects.new('Disp_Glass_2', me_disp_glass_2_002)
ob_keyboard_2 = bpy.data.objects.new('Keyboard_2', me_keyboard_2_002)
ob_room_wall_south = bpy.data.objects.new('Room_Wall_South', me_room_wall_north_001)
ob_room_wall_west = bpy.data.objects.new('Room_Wall_West', me_room_wall_east_001)
ob_light = bpy.data.objects.new('Light', light_light)
ob_camera = bpy.data.objects.new('Camera', cam_camera)
ob_room_floor = bpy.data.objects.new('Room_Floor', me_room_floor)
ob_room_ceiling = bpy.data.objects.new('Room_Ceiling', me_room_ceiling)
ob_room_wall_north = bpy.data.objects.new('Room_Wall_North', me_room_wall_south)
ob_room_wall_east = bpy.data.objects.new('Room_Wall_East', me_room_wall_west)
ob_luminaire_l09_1 = bpy.data.objects.new('Luminaire_L09_1', me_luminaire_l09_1)
ob_luminaire_l09_2 = bpy.data.objects.new('Luminaire_L09_2', me_luminaire_l09_2)
ob_luminaire_l09_3 = bpy.data.objects.new('Luminaire_L09_3', me_luminaire_l09_3)
ob_luminaire_l09_4 = bpy.data.objects.new('Luminaire_L09_4', me_luminaire_l09_4)
ob_room_window_south = bpy.data.objects.new('Room_Window_South', me_room_window_north)
ob_room_window_south_frame_sill = bpy.data.objects.new('Room_Window_South_Frame_Sill', me_room_window_north_frame_sill)
ob_room_window_south_frame_head = bpy.data.objects.new('Room_Window_South_Frame_Head', me_room_window_north_frame_head)
ob_room_window_south_frame_jamb = bpy.data.objects.new('Room_Window_South_Frame_Jamb', me_room_window_north_frame_jamb)
ob_room_window_west = bpy.data.objects.new('Room_Window_West', me_room_window_east)
ob_room_window_west_frame_sill = bpy.data.objects.new('Room_Window_West_Frame_Sill', me_room_window_east_frame_sill)
ob_room_window_west_frame_head = bpy.data.objects.new('Room_Window_West_Frame_Head', me_room_window_east_frame_head)
ob_room_window_west_frame_jamb = bpy.data.objects.new('Room_Window_West_Frame_Jamb', me_room_window_east_frame_jamb)
ob_room_corner_mullion = bpy.data.objects.new('Room_Corner_Mullion', me_room_corner_mullion)

# ---- transforms, parenting, visibility, modifiers, constraints
ob_desk_top_1.location = (-1.1, 1.2, 0.78)
ob_desk_top_1.rotation_euler = (0.0, 0.0, -1.571)
ob_desk_top_1.scale = (1.4, 0.7, 0.04)
ob_desk_leg_1.location = (-1.4, 1.85, 0.38)
ob_desk_leg_1.rotation_euler = (0.0, 0.0, -1.571)
ob_desk_leg_1.scale = (0.05, 0.05, 0.76)
ob_desk_leg_1_001.location = (-0.8, 1.85, 0.38)
ob_desk_leg_1_001.rotation_euler = (0.0, 0.0, -1.571)
ob_desk_leg_1_001.scale = (0.05, 0.05, 0.76)
ob_desk_leg_1_002.location = (-1.4, 0.55, 0.38)
ob_desk_leg_1_002.rotation_euler = (0.0, 0.0, -1.571)
ob_desk_leg_1_002.scale = (0.05, 0.05, 0.76)
ob_desk_leg_1_003.location = (-0.8, 0.55, 0.38)
ob_desk_leg_1_003.rotation_euler = (0.0, 0.0, -1.571)
ob_desk_leg_1_003.scale = (0.05, 0.05, 0.76)
ob_chair_seat_1.location = (-1.75, 1.2, 0.45)
ob_chair_seat_1.rotation_euler = (0.0, 0.0, -1.571)
ob_chair_seat_1.scale = (0.45, 0.45, 0.05)
ob_chair_leg_1.location = (-1.95, 1.4, 0.215)
ob_chair_leg_1.rotation_euler = (0.0, 0.0, -1.571)
ob_chair_leg_1.scale = (0.04, 0.04, 0.43)
ob_chair_leg_1_001.location = (-1.55, 1.4, 0.215)
ob_chair_leg_1_001.rotation_euler = (0.0, 0.0, -1.571)
ob_chair_leg_1_001.scale = (0.04, 0.04, 0.43)
ob_chair_leg_1_002.location = (-1.95, 1.0, 0.215)
ob_chair_leg_1_002.rotation_euler = (0.0, 0.0, -1.571)
ob_chair_leg_1_002.scale = (0.04, 0.04, 0.43)
ob_chair_leg_1_003.location = (-1.55, 1.0, 0.215)
ob_chair_leg_1_003.rotation_euler = (0.0, 0.0, -1.571)
ob_chair_leg_1_003.scale = (0.04, 0.04, 0.43)
ob_chair_back_1.location = (-1.95, 1.2, 0.72)
ob_chair_back_1.rotation_euler = (0.0, 0.0, -1.571)
ob_chair_back_1.scale = (0.45, 0.05, 0.45)
ob_disp_base_1.location = (-0.9, 1.2, 0.806)
ob_disp_base_1.rotation_euler = (0.0, 0.0, -1.571)
ob_disp_base_1.scale = (0.2, 0.14, 0.012)
ob_disp_neck_1.location = (-0.9, 1.2, 0.86)
ob_disp_neck_1.rotation_euler = (0.0, 0.0, -1.571)
ob_disp_neck_1.scale = (0.03, 0.02, 0.12)
ob_disp_panel_1.location = (-0.9, 1.2, 1.09)
ob_disp_panel_1.rotation_euler = (0.0, 0.0, -1.571)
ob_disp_panel_1.scale = (0.55, 0.02, 0.34)
ob_disp_glass_1.location = (-0.912, 1.2, 1.09)
ob_disp_glass_1.rotation_euler = (0.0, 0.0, -1.571)
ob_disp_glass_1.scale = (0.5, 0.006, 0.3)
ob_keyboard_1.location = (-1.22, 1.2, 0.808)
ob_keyboard_1.rotation_euler = (0.0, 0.0, -1.571)
ob_keyboard_1.scale = (0.3, 0.11, 0.012)
ob_desk_top_2.location = (1.1, -1.2, 0.78)
ob_desk_top_2.rotation_euler = (0.0, -0.0, 1.571)
ob_desk_top_2.scale = (1.4, 0.7, 0.04)
ob_desk_leg_2.location = (1.4, -1.85, 0.38)
ob_desk_leg_2.rotation_euler = (0.0, -0.0, 1.571)
ob_desk_leg_2.scale = (0.05, 0.05, 0.76)
ob_desk_leg_2_001.location = (0.8, -1.85, 0.38)
ob_desk_leg_2_001.rotation_euler = (0.0, -0.0, 1.571)
ob_desk_leg_2_001.scale = (0.05, 0.05, 0.76)
ob_desk_leg_2_002.location = (1.4, -0.55, 0.38)
ob_desk_leg_2_002.rotation_euler = (0.0, -0.0, 1.571)
ob_desk_leg_2_002.scale = (0.05, 0.05, 0.76)
ob_desk_leg_2_003.location = (0.8, -0.55, 0.38)
ob_desk_leg_2_003.rotation_euler = (0.0, -0.0, 1.571)
ob_desk_leg_2_003.scale = (0.05, 0.05, 0.76)
ob_chair_seat_2.location = (1.75, -1.2, 0.45)
ob_chair_seat_2.rotation_euler = (0.0, -0.0, 1.571)
ob_chair_seat_2.scale = (0.45, 0.45, 0.05)
ob_chair_leg_2.location = (1.95, -1.4, 0.215)
ob_chair_leg_2.rotation_euler = (0.0, -0.0, 1.571)
ob_chair_leg_2.scale = (0.04, 0.04, 0.43)
ob_chair_leg_2_001.location = (1.55, -1.4, 0.215)
ob_chair_leg_2_001.rotation_euler = (0.0, -0.0, 1.571)
ob_chair_leg_2_001.scale = (0.04, 0.04, 0.43)
ob_chair_leg_2_002.location = (1.95, -1.0, 0.215)
ob_chair_leg_2_002.rotation_euler = (0.0, -0.0, 1.571)
ob_chair_leg_2_002.scale = (0.04, 0.04, 0.43)
ob_chair_leg_2_003.location = (1.55, -1.0, 0.215)
ob_chair_leg_2_003.rotation_euler = (0.0, -0.0, 1.571)
ob_chair_leg_2_003.scale = (0.04, 0.04, 0.43)
ob_chair_back_2.location = (1.95, -1.2, 0.72)
ob_chair_back_2.rotation_euler = (0.0, -0.0, 1.571)
ob_chair_back_2.scale = (0.45, 0.05, 0.45)
ob_disp_base_2.location = (0.9, -1.2, 0.806)
ob_disp_base_2.rotation_euler = (0.0, -0.0, 1.571)
ob_disp_base_2.scale = (0.2, 0.14, 0.012)
ob_disp_neck_2.location = (0.9, -1.2, 0.86)
ob_disp_neck_2.rotation_euler = (0.0, -0.0, 1.571)
ob_disp_neck_2.scale = (0.03, 0.02, 0.12)
ob_disp_panel_2.location = (0.9, -1.2, 1.09)
ob_disp_panel_2.rotation_euler = (0.0, -0.0, 1.571)
ob_disp_panel_2.scale = (0.55, 0.02, 0.34)
ob_disp_glass_2.location = (0.912, -1.2, 1.09)
ob_disp_glass_2.rotation_euler = (0.0, -0.0, 1.571)
ob_disp_glass_2.scale = (0.5, 0.006, 0.3)
ob_keyboard_2.location = (1.22, -1.2, 0.808)
ob_keyboard_2.rotation_euler = (0.0, -0.0, 1.571)
ob_keyboard_2.scale = (0.3, 0.11, 0.012)
ob_room_wall_south.location = (0.0, 0.0, 0.0)
ob_room_wall_south.rotation_euler = (0.0, -0.0, 3.142)
ob_room_wall_west.location = (0.0, 0.0, 0.0)
ob_room_wall_west.rotation_euler = (0.0, -0.0, 3.142)
ob_light.location = (-4.076, -1.005, 5.904)
ob_light.rotation_euler = (0.6503, 0.05522, -1.275)
ob_light.lock_rotations_4d = False
ob_light.empty_display_type = 'ARROWS'
ob_light.color = (0.0, 0.0, 0.0, 0.0)
ob_light.lineart.crease_threshold = 0.0
ob_camera.location = (-6.0, -11.0, 4.0)
ob_camera.rotation_euler = (1.36, -3.237e-08, -0.5404)
ob_camera.lock_rotations_4d = False
ob_camera.empty_display_type = 'ARROWS'
ob_camera.color = (0.0, 0.0, 0.0, 0.0)
ob_camera.display_type = 'WIRE'
ob_camera.lineart.crease_threshold = 0.0
ob_room_floor.location = (0.0, 0.0, 0.0)
ob_room_floor.rotation_euler = (0.0, -0.0, 3.142)
ob_room_ceiling.location = (0.0, 0.0, 0.0)
ob_room_ceiling.rotation_euler = (0.0, -0.0, 3.142)
ob_room_wall_north.location = (0.0, 0.0, 0.0)
ob_room_wall_north.rotation_euler = (0.0, -0.0, 3.142)
ob_room_wall_east.location = (0.0, 0.0, 0.0)
ob_room_wall_east.rotation_euler = (0.0, -0.0, 3.142)
ob_luminaire_l09_1.location = (0.0, 0.0, 0.0)
ob_luminaire_l09_1.rotation_euler = (0.0, -0.0, 3.142)
ob_luminaire_l09_2.location = (0.0, 0.0, 0.0)
ob_luminaire_l09_2.rotation_euler = (0.0, -0.0, 3.142)
ob_luminaire_l09_3.location = (0.0, 0.0, 0.0)
ob_luminaire_l09_3.rotation_euler = (0.0, -0.0, 3.142)
ob_luminaire_l09_4.location = (0.0, 0.0, 0.0)
ob_luminaire_l09_4.rotation_euler = (0.0, -0.0, 3.142)
ob_room_window_south.location = (0.0, 0.0, 0.0)
ob_room_window_south.rotation_euler = (0.0, -0.0, 3.142)
ob_room_window_south_frame_sill.location = (0.0, 0.0, 0.0)
ob_room_window_south_frame_sill.rotation_euler = (0.0, -0.0, 3.142)
ob_room_window_south_frame_head.location = (0.0, 0.0, 0.0)
ob_room_window_south_frame_head.rotation_euler = (0.0, -0.0, 3.142)
ob_room_window_south_frame_jamb.location = (0.0, 0.0, 0.0)
ob_room_window_south_frame_jamb.rotation_euler = (0.0, -0.0, 3.142)
ob_room_window_west.location = (0.0, 0.0, 0.0)
ob_room_window_west.rotation_euler = (0.0, -0.0, 3.142)
ob_room_window_west_frame_sill.location = (0.0, 0.0, 0.0)
ob_room_window_west_frame_sill.rotation_euler = (0.0, -0.0, 3.142)
ob_room_window_west_frame_head.location = (0.0, 0.0, 0.0)
ob_room_window_west_frame_head.rotation_euler = (0.0, -0.0, 3.142)
ob_room_window_west_frame_jamb.location = (0.0, 0.0, 0.0)
ob_room_window_west_frame_jamb.rotation_euler = (0.0, -0.0, 3.142)
ob_room_corner_mullion.location = (0.0, 0.0, 0.0)
ob_room_corner_mullion.rotation_euler = (0.0, -0.0, 3.142)

# ---- collection membership
scene.collection.objects.link(ob_desk_top_1)
scene.collection.objects.link(ob_desk_leg_1)
scene.collection.objects.link(ob_desk_leg_1_001)
scene.collection.objects.link(ob_desk_leg_1_002)
scene.collection.objects.link(ob_desk_leg_1_003)
scene.collection.objects.link(ob_chair_seat_1)
scene.collection.objects.link(ob_chair_leg_1)
scene.collection.objects.link(ob_chair_leg_1_001)
scene.collection.objects.link(ob_chair_leg_1_002)
scene.collection.objects.link(ob_chair_leg_1_003)
scene.collection.objects.link(ob_chair_back_1)
scene.collection.objects.link(ob_disp_base_1)
scene.collection.objects.link(ob_disp_neck_1)
scene.collection.objects.link(ob_disp_panel_1)
scene.collection.objects.link(ob_disp_glass_1)
scene.collection.objects.link(ob_keyboard_1)
scene.collection.objects.link(ob_desk_top_2)
scene.collection.objects.link(ob_desk_leg_2)
scene.collection.objects.link(ob_desk_leg_2_001)
scene.collection.objects.link(ob_desk_leg_2_002)
scene.collection.objects.link(ob_desk_leg_2_003)
scene.collection.objects.link(ob_chair_seat_2)
scene.collection.objects.link(ob_chair_leg_2)
scene.collection.objects.link(ob_chair_leg_2_001)
scene.collection.objects.link(ob_chair_leg_2_002)
scene.collection.objects.link(ob_chair_leg_2_003)
scene.collection.objects.link(ob_chair_back_2)
scene.collection.objects.link(ob_disp_base_2)
scene.collection.objects.link(ob_disp_neck_2)
scene.collection.objects.link(ob_disp_panel_2)
scene.collection.objects.link(ob_disp_glass_2)
scene.collection.objects.link(ob_keyboard_2)
scene.collection.objects.link(ob_room_wall_south)
scene.collection.objects.link(ob_room_wall_west)
col_collection.objects.link(ob_light)
col_collection.objects.link(ob_camera)
col_collection.objects.link(ob_room_floor)
col_collection.objects.link(ob_room_ceiling)
col_collection.objects.link(ob_room_wall_north)
col_collection.objects.link(ob_room_wall_east)
col_luminaires.objects.link(ob_luminaire_l09_1)
col_luminaires.objects.link(ob_luminaire_l09_2)
col_luminaires.objects.link(ob_luminaire_l09_3)
col_luminaires.objects.link(ob_luminaire_l09_4)
col_window_south.objects.link(ob_room_window_south)
col_window_south.objects.link(ob_room_window_south_frame_sill)
col_window_south.objects.link(ob_room_window_south_frame_head)
col_window_south.objects.link(ob_room_window_south_frame_jamb)
col_window_west.objects.link(ob_room_window_west)
col_window_west.objects.link(ob_room_window_west_frame_sill)
col_window_west.objects.link(ob_room_window_west_frame_head)
col_window_west.objects.link(ob_room_window_west_frame_jamb)
col_window_corner.objects.link(ob_room_corner_mullion)

# ---- scene / render settings (as saved in the file)
scene.camera = ob_camera
scene.frame_start = 1; scene.frame_end = 250; scene.frame_set(1)
scene.render.engine = 'BLENDER_EEVEE_NEXT'
scene.render.bake_bias = 0.0
scene.render.bake_samples = 0
scene.cycles.sampling_pattern = 'TABULATED_SOBOL'
scene.eevee.use_volume_custom_range = False
bpy.context.view_layer.update()
